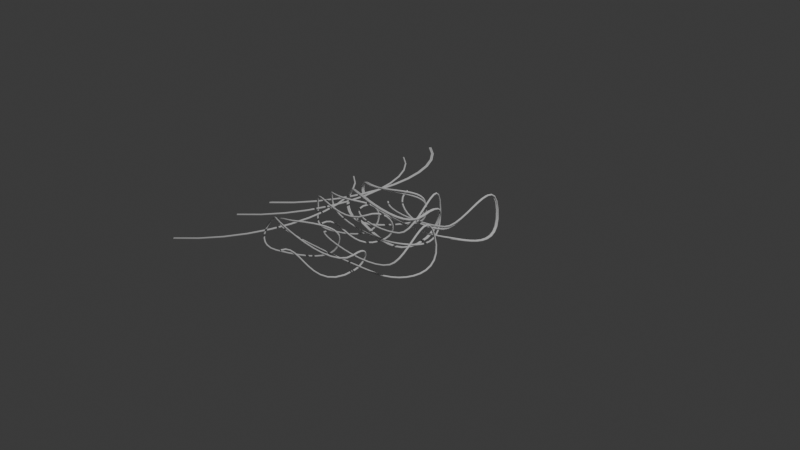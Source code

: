 # Source: half-double-crochet.blend  (saved by Blender 4.3.34; exported with 4.5.12 LTS)
import bpy
from mathutils import Matrix  # noqa: F401  (used for matrix-valued properties, if any)

bpy.ops.wm.read_factory_settings(use_empty=True)
scene = bpy.context.scene
scene.name = 'Scene'

# ---- collections
col_collection = bpy.data.collections.new('Collection'); scene.collection.children.link(col_collection)

# ---- materials (node trees are filled in below, after node groups)
mat_material_002 = bpy.data.materials.new('Material.002')

# ---- material node trees
mat_material_002.use_nodes = True; mat_material_002.node_tree.nodes.clear()
_N = mat_material_002.node_tree.nodes; _L = mat_material_002.node_tree.links
n0 = _N.new('ShaderNodeBsdfPrincipled'); n0.name = 'Principled BSDF'; n0.location = (10, 300)
n0.inputs[0].default_value = (0.03845, 0.8003, 0.0, 1.0)
n1 = _N.new('ShaderNodeOutputMaterial'); n1.name = 'Material Output'; n1.location = (300, 300)
_L.new(n0.outputs[0], n1.inputs[0])
n1.is_active_output = True

# ---- world
world_world = bpy.data.worlds.new('World'); scene.world = world_world
world_world.use_nodes = True; world_world.node_tree.nodes.clear()
_N = world_world.node_tree.nodes; _L = world_world.node_tree.links
n0 = _N.new('ShaderNodeOutputWorld'); n0.name = 'World Output'; n0.location = (300, 300)
n1 = _N.new('ShaderNodeBackground'); n1.name = 'Background'; n1.location = (10, 300)
n1.inputs[0].default_value = (0.05088, 0.05088, 0.05088, 1.0)
_L.new(n1.outputs[0], n0.inputs[0])
n0.is_active_output = True
world_world.color = (0.05088, 0.05088, 0.05088)
world_world.sun_shadow_jitter_overblur = 0.0

# ---- cameras
cam_camera = bpy.data.cameras.new('Camera')
cam_camera.clip_end = 100.0
cam_camera.ortho_scale = 7.314

# ---- lights
light_light = bpy.data.lights.new('Light', 'POINT')
light_light.energy = 1000.0
light_light.shadow_soft_size = 0.1

# ---- curves / text
cu_b_ziercurve = bpy.data.curves.new('BézierCurve', 'CURVE')
cu_b_ziercurve.dimensions = '3D'
_sp = cu_b_ziercurve.splines.new('BEZIER'); _sp.bezier_points.add(11)
_sp.bezier_points.foreach_set('co', [-0.2268, -0.7528, -0.03297, -0.05277, -0.1904, -0.2463, -0.02701, -0.3415, 0.08118, -0.5786, -0.6867, 0.04435, -0.3308, -0.4929, -0.2371, -0.2692, -0.1275, -0.06925, -0.3975, -0.5245, 0.165, -0.6233, -0.5178, 0.00721, 0.2496, -0.103, -0.1442, -0.1791, 0.52, -0.04933, 0.2533, -0.09248, -0.02836, -0.4788, -0.1735, -0.02786])
_sp.bezier_points.foreach_set('handle_left', [-0.06439, -1.057, -0.05915, 0.07929, -0.5835, -0.231, 0.01111, -0.0945, 0.1567, -0.5735, -0.6991, 0.2711, -0.5239, -0.8043, -0.2108, -0.2684, -0.1304, -0.182, -0.1816, -0.4136, 0.1607, -0.6311, -0.5184, 0.1357, 0.1465, -0.3303, -0.119, -0.1935, 0.5456, -0.5174, 0.3479, 0.07908, -0.02004, -0.3425, -0.5008, 0.02436])
_sp.bezier_points.foreach_set('handle_right', [-0.3582, -0.5064, -0.01178, -0.1536, 0.1097, -0.258, -0.07393, -0.6454, -0.01174, -0.5835, -0.6751, -0.1691, -0.1737, -0.2393, -0.2585, -0.2703, -0.1229, 0.103, -0.5123, -0.5834, 0.1672, -0.6115, -0.5167, -0.1893, 0.3537, 0.1266, -0.1696, -0.1631, 0.4916, 0.4692, 0.1516, -0.2768, -0.0373, -0.5566, 0.01352, -0.05769])
for _p, _l, _r in zip(_sp.bezier_points, ['ALIGNED', 'ALIGNED', 'ALIGNED', 'ALIGNED', 'ALIGNED', 'ALIGNED', 'ALIGNED', 'ALIGNED', 'ALIGNED', 'ALIGNED', 'ALIGNED', 'ALIGNED'], ['ALIGNED', 'ALIGNED', 'ALIGNED', 'ALIGNED', 'ALIGNED', 'ALIGNED', 'ALIGNED', 'ALIGNED', 'ALIGNED', 'ALIGNED', 'ALIGNED', 'ALIGNED']): _p.handle_left_type = _l; _p.handle_right_type = _r
_sp.order_u = 0
_sp.order_v = 0
_sp = cu_b_ziercurve.splines.new('BEZIER'); _sp.bezier_points.add(1)
_sp.bezier_points.foreach_set('co', [-1.466, 0.5846, 0.0, -0.6536, -1.523, 0.0])
_sp.bezier_points.foreach_set('handle_left', [-2.17, 0.659, 0.0, -0.2341, -0.6152, 0.0])
_sp.bezier_points.foreach_set('handle_right', [-0.769, 0.5109, 0.0, -1.228, -2.765, 0.0])
for _p, _l, _r in zip(_sp.bezier_points, ['ALIGNED', 'ALIGNED'], ['ALIGNED', 'ALIGNED']): _p.handle_left_type = _l; _p.handle_right_type = _r
_sp.order_u = 0
_sp.order_v = 0
cu_b_ziercurve.materials.append(None)
cu_b_ziercurve.materials.append(None)
cu_b_ziercurve.use_path = True
cu_b_ziercurve.bevel_depth = 0.01
cu_b_ziercurve.fill_mode = 'FULL'
cu_b_ziercurve_002 = bpy.data.curves.new('BézierCurve.002', 'CURVE')
cu_b_ziercurve_002.dimensions = '3D'
_sp = cu_b_ziercurve_002.splines.new('BEZIER'); _sp.bezier_points.add(11)
_sp.bezier_points.foreach_set('co', [-0.05205, -0.6043, 0.0, 0.1719, 0.06579, -0.2225, 0.2417, 0.03018, -0.02102, -0.4744, -0.5391, 0.1412, -0.4549, -0.5549, -0.2073, -0.2733, 0.04975, -0.09438, -0.4059, -0.3904, 0.1166, -0.6434, -0.4601, -0.02042, 0.4159, 0.2152, -0.171, 0.0681, 0.9304, -0.04126, 0.4854, 0.3152, -0.05431, -0.4495, -0.04032, -0.0843])
_sp.bezier_points.foreach_set('handle_left', [0.09413, -0.9179, 0.0, 0.5878, -0.5057, -0.2004, 0.06816, 0.2739, -0.01076, -0.2872, -0.5676, 0.1999, -0.5769, -0.7882, -0.1508, -0.3054, 0.04156, -0.2605, -0.3475, -0.3243, 0.12, -0.5873, -0.5077, 0.1075, 0.2545, 0.02936, -0.1228, 0.127, 1.038, -0.5149, 0.5203, 0.491, -0.01244, -0.2414, -0.2183, 0.05779])
_sp.bezier_points.foreach_set('handle_right', [-0.1633, -0.3655, 0.0, 0.05748, 0.2231, -0.2286, 0.4568, -0.2719, -0.03373, -0.7106, -0.5032, 0.06714, -0.2088, -0.08413, -0.3213, -0.2404, 0.05813, 0.07562, -0.4681, -0.4607, 0.1129, -0.7106, -0.403, -0.1738, 0.579, 0.403, -0.2198, 0.02567, 0.8528, 0.3001, 0.4425, 0.09924, -0.1058, -1.124, 0.5366, -0.545])
for _p, _l, _r in zip(_sp.bezier_points, ['ALIGNED', 'ALIGNED', 'ALIGNED', 'ALIGNED', 'ALIGNED', 'ALIGNED', 'ALIGNED', 'ALIGNED', 'ALIGNED', 'ALIGNED', 'ALIGNED', 'ALIGNED'], ['ALIGNED', 'ALIGNED', 'ALIGNED', 'ALIGNED', 'ALIGNED', 'ALIGNED', 'ALIGNED', 'ALIGNED', 'ALIGNED', 'ALIGNED', 'ALIGNED', 'ALIGNED']): _p.handle_left_type = _l; _p.handle_right_type = _r
_sp.order_u = 0
_sp.order_v = 0
_sp = cu_b_ziercurve_002.splines.new('BEZIER'); _sp.bezier_points.add(1)
_sp.bezier_points.foreach_set('co', [-1.466, 0.5846, 0.0, -0.6536, -1.523, 0.0])
_sp.bezier_points.foreach_set('handle_left', [-2.17, 0.659, 0.0, -0.2341, -0.6152, 0.0])
_sp.bezier_points.foreach_set('handle_right', [-0.769, 0.5109, 0.0, -1.228, -2.765, 0.0])
for _p, _l, _r in zip(_sp.bezier_points, ['ALIGNED', 'ALIGNED'], ['ALIGNED', 'ALIGNED']): _p.handle_left_type = _l; _p.handle_right_type = _r
_sp.order_u = 0
_sp.order_v = 0
cu_b_ziercurve_002.materials.append(None)
cu_b_ziercurve_002.materials.append(mat_material_002)
cu_b_ziercurve_002.use_path = True
cu_b_ziercurve_002.bevel_depth = 0.01
cu_b_ziercurve_002.fill_mode = 'FULL'
cu_b_ziercurve_001 = bpy.data.curves.new('BézierCurve.001', 'CURVE')
cu_b_ziercurve_001.dimensions = '3D'
_sp = cu_b_ziercurve_001.splines.new('BEZIER'); _sp.bezier_points.add(11)
_sp.bezier_points.foreach_set('co', [-0.1411, -0.7408, -0.08129, 0.2311, -0.1187, -0.2368, 0.3548, -0.2094, 0.08733, -0.4887, -0.6687, 0.08891, -0.1931, -0.4604, -0.2282, -0.09143, -0.00274, -0.01397, -0.3367, -0.4997, 0.1673, -0.6233, -0.5178, 0.00721, 0.4688, -0.0173, -0.1254, 0.1386, 0.7111, -0.08644, 0.4546, -0.01566, -0.04502, -0.4361, -0.07168, 0.0])
_sp.bezier_points.foreach_set('handle_left', [0.02136, -0.9669, 0.1242, 0.6831, -0.6625, -0.2368, 0.1132, 0.1909, 0.1573, -0.1959, -0.7067, 0.1993, -0.3374, -0.9305, -0.2298, -0.1143, -0.006646, -0.2222, -0.06844, -0.3564, 0.1839, -0.6407, -0.5023, 0.1264, 0.3657, -0.2445, -0.1002, 0.1814, 0.7428, -0.5662, 0.5334, 0.1639, -0.03966, -0.239, -0.309, 0.0])
_sp.bezier_points.foreach_set('handle_right', [-0.2648, -0.5687, -0.2377, 0.06277, 0.08391, -0.2368, 0.5341, -0.5064, 0.03538, -0.6923, -0.6424, 0.01212, -0.0788, -0.08831, -0.227, -0.07131, 0.0006939, 0.1691, -0.4194, -0.5439, 0.1622, -0.5952, -0.5429, -0.186, 0.573, 0.2124, -0.1508, 0.09808, 0.6811, 0.3681, 0.326, -0.3088, -0.05377, -1.075, 0.6978, 0.0])
for _p, _l, _r in zip(_sp.bezier_points, ['ALIGNED', 'ALIGNED', 'ALIGNED', 'ALIGNED', 'ALIGNED', 'ALIGNED', 'ALIGNED', 'ALIGNED', 'ALIGNED', 'ALIGNED', 'ALIGNED', 'ALIGNED'], ['ALIGNED', 'ALIGNED', 'ALIGNED', 'ALIGNED', 'ALIGNED', 'ALIGNED', 'ALIGNED', 'ALIGNED', 'ALIGNED', 'ALIGNED', 'ALIGNED', 'ALIGNED']): _p.handle_left_type = _l; _p.handle_right_type = _r
_sp.order_u = 0
_sp.order_v = 0
_sp = cu_b_ziercurve_001.splines.new('BEZIER'); _sp.bezier_points.add(1)
_sp.bezier_points.foreach_set('co', [-1.466, 0.5846, 0.0, -0.6536, -1.523, 0.0])
_sp.bezier_points.foreach_set('handle_left', [-2.17, 0.659, 0.0, -0.2341, -0.6152, 0.0])
_sp.bezier_points.foreach_set('handle_right', [-0.769, 0.5109, 0.0, -1.228, -2.765, 0.0])
for _p, _l, _r in zip(_sp.bezier_points, ['ALIGNED', 'ALIGNED'], ['ALIGNED', 'ALIGNED']): _p.handle_left_type = _l; _p.handle_right_type = _r
_sp.order_u = 0
_sp.order_v = 0
cu_b_ziercurve_001.materials.append(None)
cu_b_ziercurve_001.materials.append(None)
cu_b_ziercurve_001.use_path = True
cu_b_ziercurve_001.bevel_depth = 0.01
cu_b_ziercurve_001.fill_mode = 'FULL'
cu_b_ziercurve_003 = bpy.data.curves.new('BézierCurve.003', 'CURVE')
cu_b_ziercurve_003.dimensions = '3D'
_sp = cu_b_ziercurve_003.splines.new('BEZIER'); _sp.bezier_points.add(11)
_sp.bezier_points.foreach_set('co', [-0.1411, -0.7408, -0.08129, 0.2311, -0.1187, -0.2368, 0.3548, -0.2094, 0.08733, -0.4887, -0.6687, 0.08891, -0.1931, -0.4604, -0.2282, -0.09034, -0.004271, -0.05245, -0.3367, -0.4997, 0.1673, -0.6233, -0.5178, 0.00721, 0.4687, -0.01733, -0.1372, 0.1386, 0.7111, -0.08644, 0.4548, -0.0156, -0.02135, -0.3099, -0.3505, -0.02726])
_sp.bezier_points.foreach_set('handle_left', [0.02136, -0.9669, 0.1242, 0.6831, -0.6625, -0.2368, 0.1132, 0.1909, 0.1573, -0.1959, -0.7067, 0.1993, -0.3374, -0.9305, -0.2298, -0.1015, 0.001887, -0.2615, -0.06782, -0.3573, 0.1622, -0.6407, -0.5023, 0.1264, 0.3656, -0.2446, -0.112, 0.1814, 0.7428, -0.5662, 0.5495, 0.156, -0.01303, -0.1347, -0.4306, -0.04348])
_sp.bezier_points.foreach_set('handle_right', [-0.2648, -0.5687, -0.2377, 0.06277, 0.08391, -0.2368, 0.5341, -0.5064, 0.03538, -0.6923, -0.6424, 0.01212, -0.0788, -0.08831, -0.227, -0.08119, -0.009335, 0.1195, -0.4197, -0.5437, 0.1689, -0.5952, -0.5429, -0.186, 0.5729, 0.2123, -0.1626, 0.09808, 0.6811, 0.3681, 0.3531, -0.1999, -0.03029, -0.4954, -0.2656, -0.01009])
for _p, _l, _r in zip(_sp.bezier_points, ['ALIGNED', 'ALIGNED', 'ALIGNED', 'ALIGNED', 'ALIGNED', 'ALIGNED', 'ALIGNED', 'ALIGNED', 'ALIGNED', 'ALIGNED', 'ALIGNED', 'ALIGNED'], ['ALIGNED', 'ALIGNED', 'ALIGNED', 'ALIGNED', 'ALIGNED', 'ALIGNED', 'ALIGNED', 'ALIGNED', 'ALIGNED', 'ALIGNED', 'ALIGNED', 'ALIGNED']): _p.handle_left_type = _l; _p.handle_right_type = _r
_sp.order_u = 0
_sp.order_v = 0
_sp = cu_b_ziercurve_003.splines.new('BEZIER'); _sp.bezier_points.add(1)
_sp.bezier_points.foreach_set('co', [-1.466, 0.5846, 0.0, -0.6536, -1.523, 0.0])
_sp.bezier_points.foreach_set('handle_left', [-2.17, 0.659, 0.0, -0.2341, -0.6152, 0.0])
_sp.bezier_points.foreach_set('handle_right', [-0.769, 0.5109, 0.0, -1.228, -2.765, 0.0])
for _p, _l, _r in zip(_sp.bezier_points, ['ALIGNED', 'ALIGNED'], ['ALIGNED', 'ALIGNED']): _p.handle_left_type = _l; _p.handle_right_type = _r
_sp.order_u = 0
_sp.order_v = 0
cu_b_ziercurve_003.materials.append(None)
cu_b_ziercurve_003.materials.append(None)
cu_b_ziercurve_003.use_path = True
cu_b_ziercurve_003.bevel_depth = 0.01
cu_b_ziercurve_003.fill_mode = 'FULL'

# ---- objects
ob_light = bpy.data.objects.new('Light', light_light)
ob_camera = bpy.data.objects.new('Camera', cam_camera)
ob_b_ziercurve = bpy.data.objects.new('BézierCurve', cu_b_ziercurve)
ob_b_ziercurve_001 = bpy.data.objects.new('BézierCurve.001', cu_b_ziercurve_002)
ob_b_ziercurve_002 = bpy.data.objects.new('BézierCurve.002', cu_b_ziercurve_001)
ob_b_ziercurve_003 = bpy.data.objects.new('BézierCurve.003', cu_b_ziercurve_003)

# ---- transforms, parenting, visibility, modifiers, constraints
ob_light.location = (4.076, 1.005, 5.904)
ob_light.rotation_euler = (0.6503, 0.05522, 1.866)
ob_light.lock_rotations_4d = False
ob_light.empty_display_type = 'ARROWS'
ob_light.color = (0.0, 0.0, 0.0, 0.0)
ob_light.lineart.crease_threshold = 0.0
ob_camera.location = (7.359, -6.926, 4.958)
ob_camera.rotation_euler = (1.109, 0.0, 0.8149)
ob_camera.lock_rotations_4d = False
ob_camera.empty_display_type = 'ARROWS'
ob_camera.color = (0.0, 0.0, 0.0, 0.0)
ob_camera.display_type = 'WIRE'
ob_camera.lineart.crease_threshold = 0.0
ob_b_ziercurve.location = (0.0, 0.0, 0.0)
ob_b_ziercurve.rotation_euler = (0.0, -0.0, -0.4072)
ob_b_ziercurve_001.location = (0.00956, -0.7648, 0.0)
ob_b_ziercurve_001.rotation_euler = (0.0, -0.0, -0.4072)
ob_b_ziercurve_002.location = (0.0, 0.4145, 0.0)
ob_b_ziercurve_002.rotation_euler = (0.0, -0.0, -0.4072)
ob_b_ziercurve_003.location = (0.006748, 0.4285, 0.0)
ob_b_ziercurve_003.rotation_euler = (0.0, -0.0, -0.4072)

# ---- collection membership
col_collection.objects.link(ob_light)
col_collection.objects.link(ob_camera)
col_collection.objects.link(ob_b_ziercurve)
col_collection.objects.link(ob_b_ziercurve_001)
col_collection.objects.link(ob_b_ziercurve_002)
col_collection.objects.link(ob_b_ziercurve_003)

# ---- scene / render settings (as saved in the file)
scene.camera = ob_camera
scene.frame_start = 1; scene.frame_end = 250; scene.frame_set(39)
scene.render.engine = 'BLENDER_EEVEE_NEXT'
bpy.context.view_layer.update()
